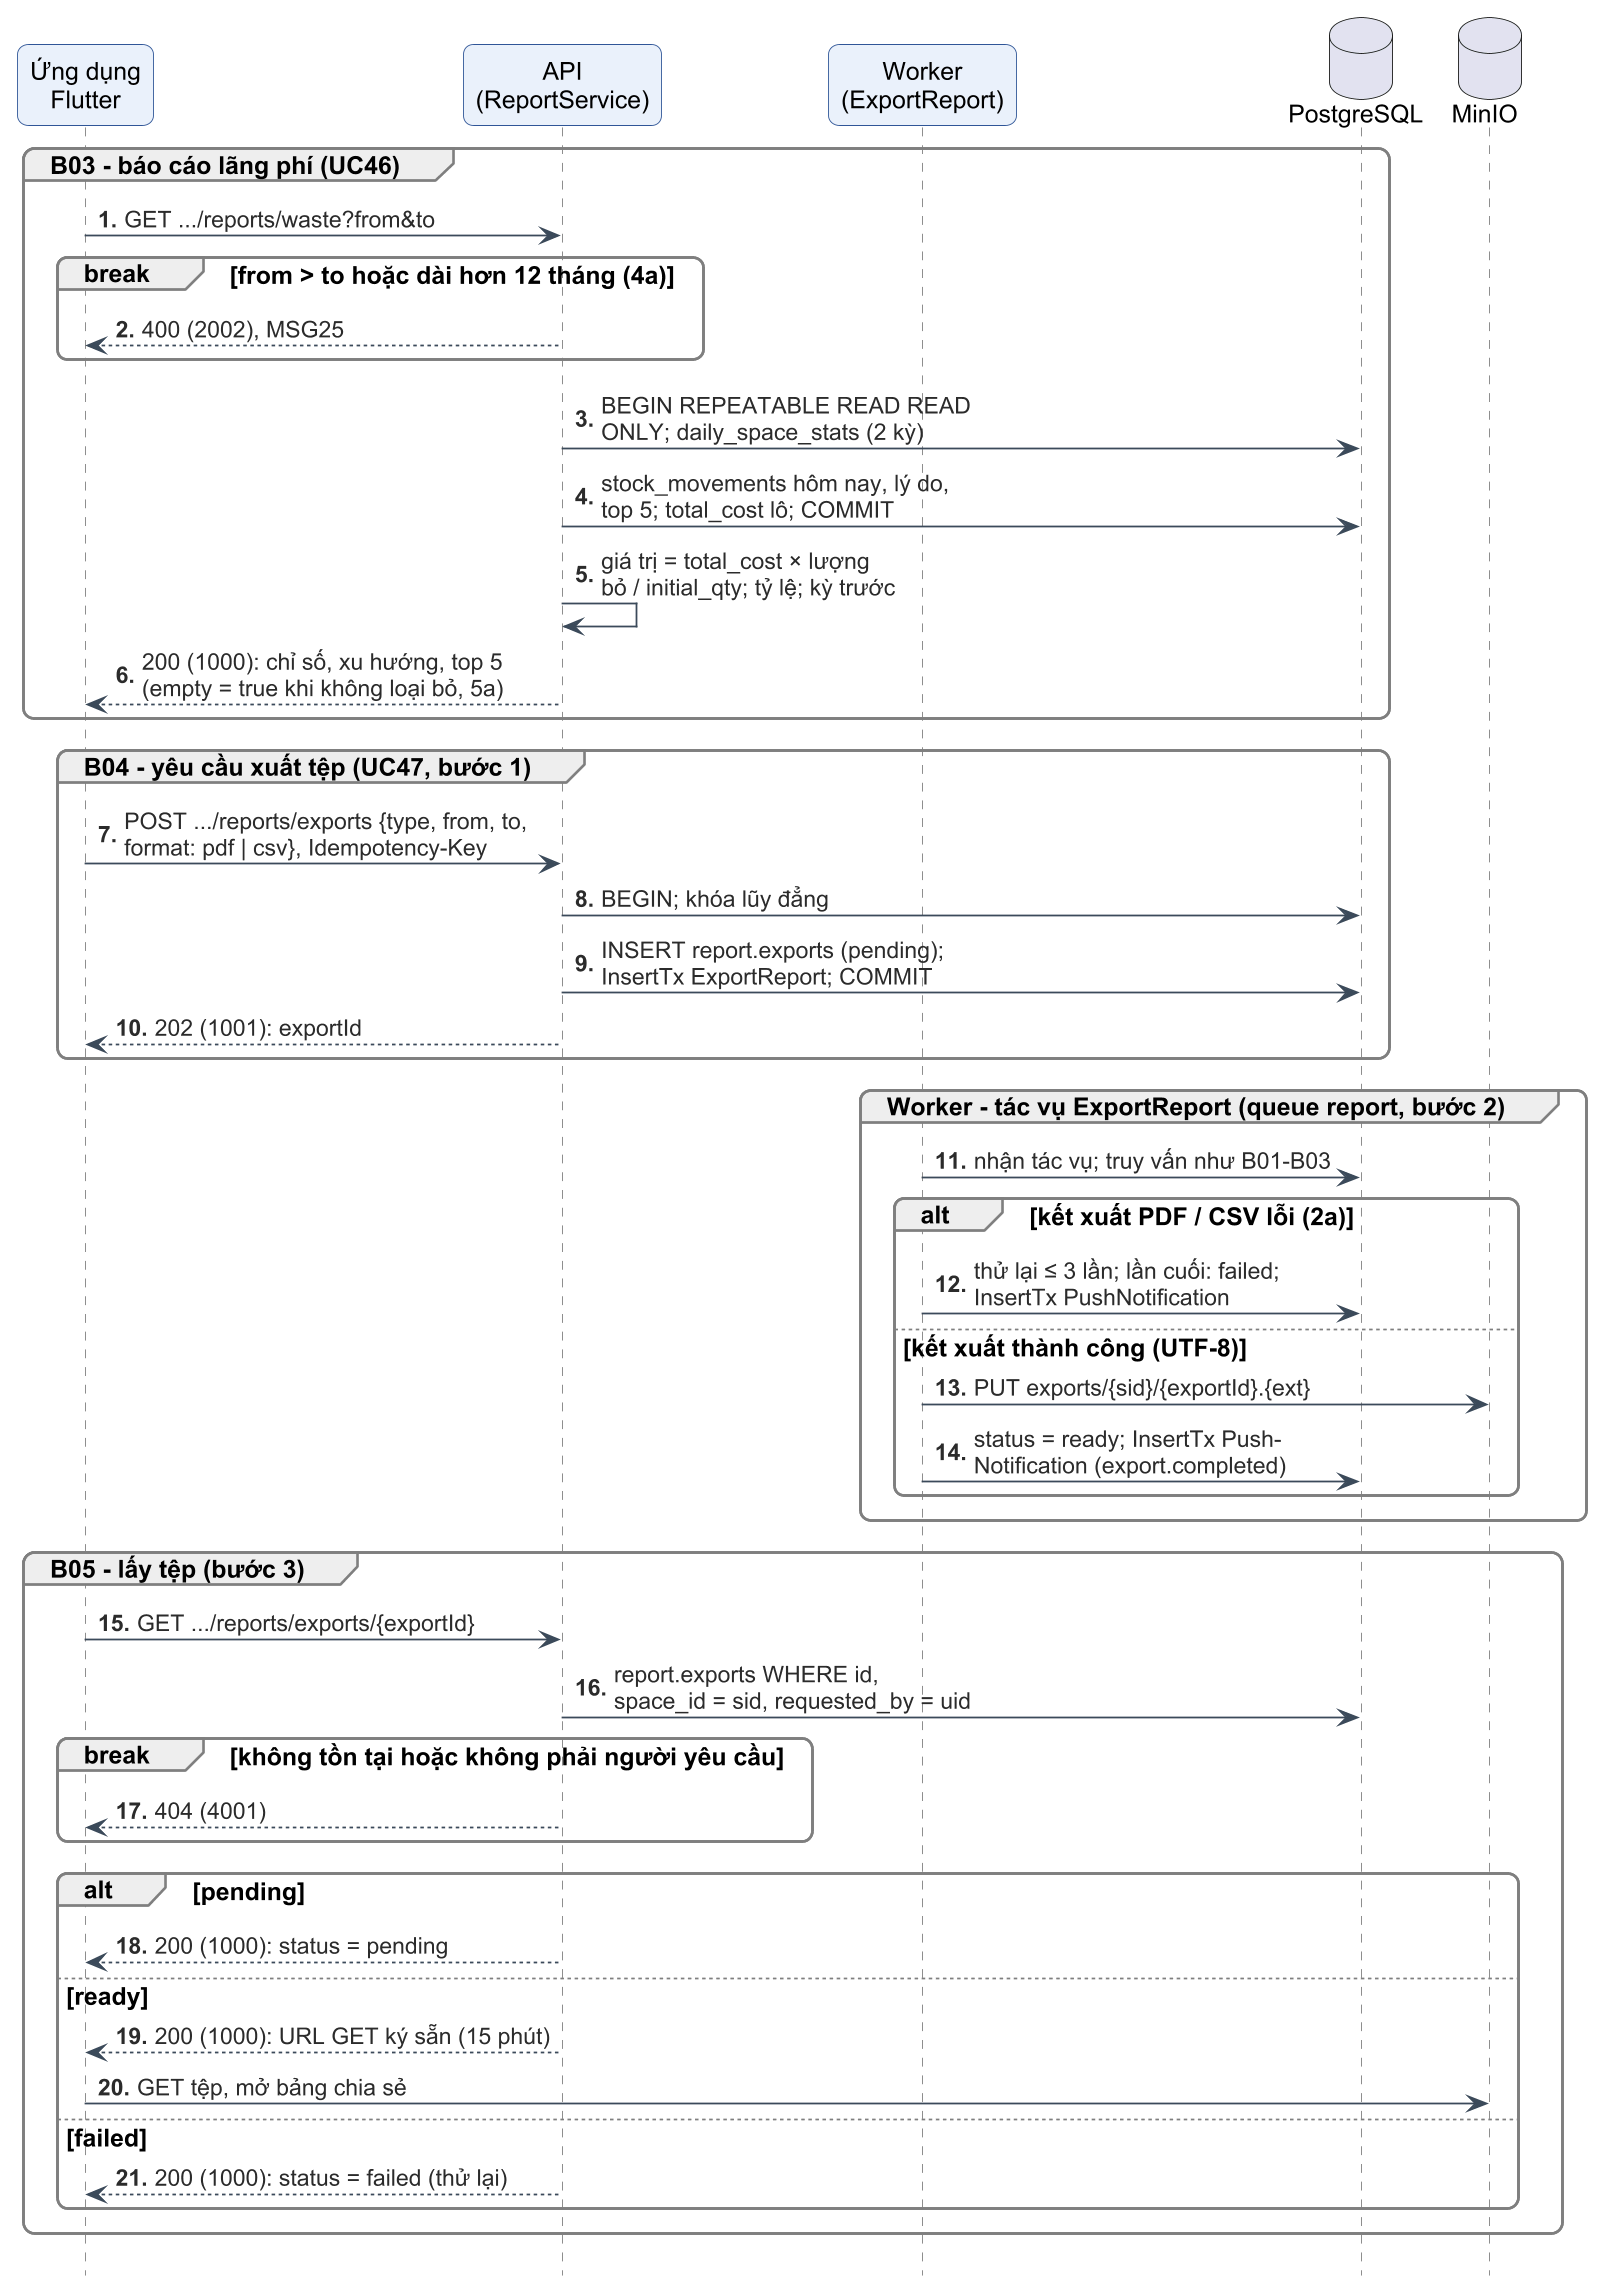

The diagram above was rendered by PlantUML. Its source (embedded in the PNG):
@startuml c3-34-seq-bao-cao-xuat
!include _style-c3.iuml
autonumber "<b>0."
hide footbox

participant "Ứng dụng\nFlutter" as APP
participant "API\n(ReportService)" as API
participant "Worker\n(ExportReport)" as WK
database "PostgreSQL" as PG
database "MinIO" as S3

group B03 - báo cáo lãng phí (UC46)
  APP -> API : GET .../reports/waste?from&to
  break from > to hoặc dài hơn 12 tháng (4a)
    API --> APP : 400 (2002), MSG25
  end
  API -> PG : BEGIN REPEATABLE READ READ\nONLY; daily_space_stats (2 kỳ)
  API -> PG : stock_movements hôm nay, lý do,\ntop 5; total_cost lô; COMMIT
  API -> API : giá trị = total_cost × lượng\nbỏ / initial_qty; tỷ lệ; kỳ trước
  API --> APP : 200 (1000): chỉ số, xu hướng, top 5\n(empty = true khi không loại bỏ, 5a)
end

group B04 - yêu cầu xuất tệp (UC47, bước 1)
  APP -> API : POST .../reports/exports {type, from, to,\nformat: pdf | csv}, Idempotency-Key
  API -> PG : BEGIN; khóa lũy đẳng
  API -> PG : INSERT report.exports (pending);\nInsertTx ExportReport; COMMIT
  API --> APP : 202 (1001): exportId
end

group Worker - tác vụ ExportReport (queue report, bước 2)
  WK -> PG : nhận tác vụ; truy vấn như B01-B03
  alt kết xuất PDF / CSV lỗi (2a)
    WK -> PG : thử lại ≤ 3 lần; lần cuối: failed;\nInsertTx PushNotification
  else kết xuất thành công (UTF-8)
    WK -> S3 : PUT exports/{sid}/{exportId}.{ext}
    WK -> PG : status = ready; InsertTx Push-\nNotification (export.completed)
  end
end

group B05 - lấy tệp (bước 3)
  APP -> API : GET .../reports/exports/{exportId}
  API -> PG : report.exports WHERE id,\nspace_id = sid, requested_by = uid
  break không tồn tại hoặc không phải người yêu cầu
    API --> APP : 404 (4001)
  end
  alt pending
    API --> APP : 200 (1000): status = pending
  else ready
    API --> APP : 200 (1000): URL GET ký sẵn (15 phút)
    APP -> S3 : GET tệp, mở bảng chia sẻ
  else failed
    API --> APP : 200 (1000): status = failed (thử lại)
  end
end
@enduml